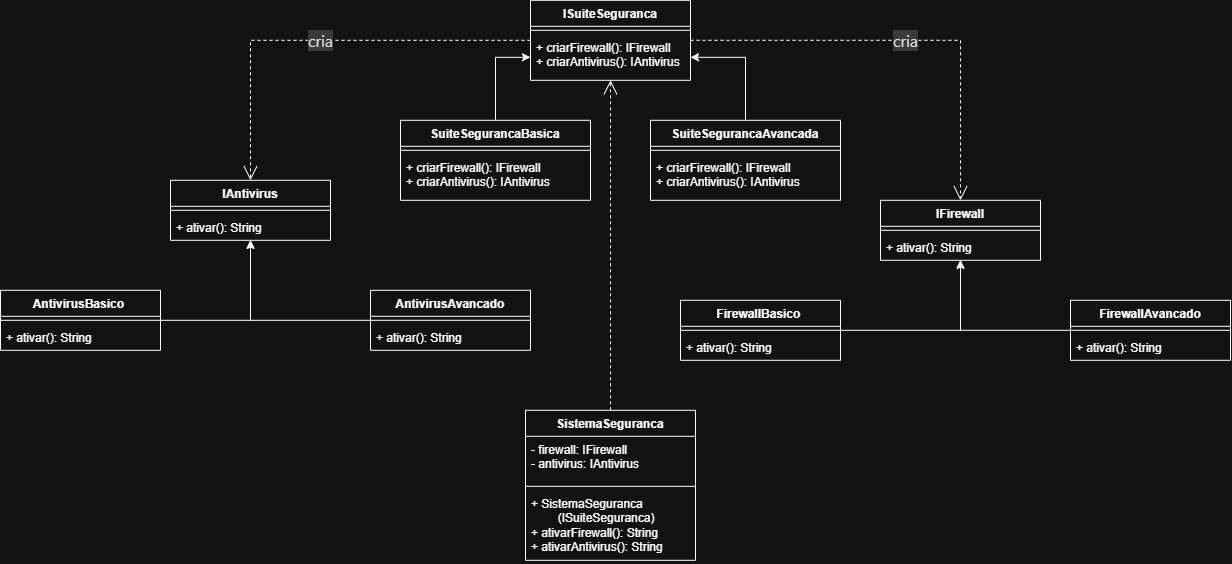

The diagram above was exported from draw.io. Its source (the exported page's mxGraphModel, read from the mxfile embedded in the PNG):
<mxGraphModel dx="2128" dy="663" grid="1" gridSize="10" guides="1" tooltips="1" connect="1" arrows="1" fold="1" page="1" pageScale="1" pageWidth="827" pageHeight="1169" math="0" shadow="0">
  <root>
    <mxCell id="0" />
    <mxCell id="1" parent="0" />
    <mxCell id="l6jaD7PrL5upMzoZMhQX-1" parent="1" style="swimlane;fontStyle=1;align=center;verticalAlign=top;childLayout=stackLayout;horizontal=1;startSize=26;horizontalStack=0;resizeParent=1;resizeParentMax=0;resizeLast=0;collapsible=1;marginBottom=0;whiteSpace=wrap;html=1;" value="IFirewall" vertex="1">
      <mxGeometry height="60" width="160" x="760" y="240" as="geometry" />
    </mxCell>
    <mxCell id="l6jaD7PrL5upMzoZMhQX-3" parent="l6jaD7PrL5upMzoZMhQX-1" style="line;strokeWidth=1;fillColor=none;align=left;verticalAlign=middle;spacingTop=-1;spacingLeft=3;spacingRight=3;rotatable=0;labelPosition=right;points=[];portConstraint=eastwest;strokeColor=inherit;" value="" vertex="1">
      <mxGeometry height="8" width="160" y="26" as="geometry" />
    </mxCell>
    <mxCell id="l6jaD7PrL5upMzoZMhQX-4" parent="l6jaD7PrL5upMzoZMhQX-1" style="text;strokeColor=none;fillColor=none;align=left;verticalAlign=top;spacingLeft=4;spacingRight=4;overflow=hidden;rotatable=0;points=[[0,0.5],[1,0.5]];portConstraint=eastwest;whiteSpace=wrap;html=1;" value="+ ativar(): String" vertex="1">
      <mxGeometry height="26" width="160" y="34" as="geometry" />
    </mxCell>
    <mxCell id="l6jaD7PrL5upMzoZMhQX-5" parent="1" style="swimlane;fontStyle=1;align=center;verticalAlign=top;childLayout=stackLayout;horizontal=1;startSize=26;horizontalStack=0;resizeParent=1;resizeParentMax=0;resizeLast=0;collapsible=1;marginBottom=0;whiteSpace=wrap;html=1;" value="IAntivirus" vertex="1">
      <mxGeometry height="60" width="160" x="50" y="220" as="geometry" />
    </mxCell>
    <mxCell id="l6jaD7PrL5upMzoZMhQX-7" parent="l6jaD7PrL5upMzoZMhQX-5" style="line;strokeWidth=1;fillColor=none;align=left;verticalAlign=middle;spacingTop=-1;spacingLeft=3;spacingRight=3;rotatable=0;labelPosition=right;points=[];portConstraint=eastwest;strokeColor=inherit;" value="" vertex="1">
      <mxGeometry height="8" width="160" y="26" as="geometry" />
    </mxCell>
    <mxCell id="l6jaD7PrL5upMzoZMhQX-8" parent="l6jaD7PrL5upMzoZMhQX-5" style="text;strokeColor=none;fillColor=none;align=left;verticalAlign=top;spacingLeft=4;spacingRight=4;overflow=hidden;rotatable=0;points=[[0,0.5],[1,0.5]];portConstraint=eastwest;whiteSpace=wrap;html=1;" value="+ ativar(): String" vertex="1">
      <mxGeometry height="26" width="160" y="34" as="geometry" />
    </mxCell>
    <mxCell id="l6jaD7PrL5upMzoZMhQX-9" parent="1" style="swimlane;fontStyle=1;align=center;verticalAlign=top;childLayout=stackLayout;horizontal=1;startSize=26;horizontalStack=0;resizeParent=1;resizeParentMax=0;resizeLast=0;collapsible=1;marginBottom=0;whiteSpace=wrap;html=1;" value="ISuiteSeguranca" vertex="1">
      <mxGeometry height="80" width="160" x="410" y="40" as="geometry" />
    </mxCell>
    <mxCell id="l6jaD7PrL5upMzoZMhQX-11" parent="l6jaD7PrL5upMzoZMhQX-9" style="line;strokeWidth=1;fillColor=none;align=left;verticalAlign=middle;spacingTop=-1;spacingLeft=3;spacingRight=3;rotatable=0;labelPosition=right;points=[];portConstraint=eastwest;strokeColor=inherit;" value="" vertex="1">
      <mxGeometry height="8" width="160" y="26" as="geometry" />
    </mxCell>
    <mxCell id="l6jaD7PrL5upMzoZMhQX-12" parent="l6jaD7PrL5upMzoZMhQX-9" style="text;strokeColor=none;fillColor=none;align=left;verticalAlign=top;spacingLeft=4;spacingRight=4;overflow=hidden;rotatable=0;points=[[0,0.5],[1,0.5]];portConstraint=eastwest;whiteSpace=wrap;html=1;" value="&lt;div&gt;+ criarFirewall(): IFirewall&lt;/div&gt;&lt;div&gt;+ criarAntivirus(): IAntivirus&lt;/div&gt;" vertex="1">
      <mxGeometry height="46" width="160" y="34" as="geometry" />
    </mxCell>
    <mxCell id="l6jaD7PrL5upMzoZMhQX-42" edge="1" parent="1" source="l6jaD7PrL5upMzoZMhQX-13" style="edgeStyle=orthogonalEdgeStyle;rounded=0;orthogonalLoop=1;jettySize=auto;html=1;entryX=0;entryY=0.5;entryDx=0;entryDy=0;" target="l6jaD7PrL5upMzoZMhQX-12">
      <mxGeometry relative="1" as="geometry" />
    </mxCell>
    <mxCell id="l6jaD7PrL5upMzoZMhQX-13" parent="1" style="swimlane;fontStyle=1;align=center;verticalAlign=top;childLayout=stackLayout;horizontal=1;startSize=26;horizontalStack=0;resizeParent=1;resizeParentMax=0;resizeLast=0;collapsible=1;marginBottom=0;whiteSpace=wrap;html=1;" value="SuiteSegurancaBasica" vertex="1">
      <mxGeometry height="80" width="190" x="280" y="160" as="geometry" />
    </mxCell>
    <mxCell id="l6jaD7PrL5upMzoZMhQX-15" parent="l6jaD7PrL5upMzoZMhQX-13" style="line;strokeWidth=1;fillColor=none;align=left;verticalAlign=middle;spacingTop=-1;spacingLeft=3;spacingRight=3;rotatable=0;labelPosition=right;points=[];portConstraint=eastwest;strokeColor=inherit;" value="" vertex="1">
      <mxGeometry height="8" width="190" y="26" as="geometry" />
    </mxCell>
    <mxCell id="l6jaD7PrL5upMzoZMhQX-16" parent="l6jaD7PrL5upMzoZMhQX-13" style="text;strokeColor=none;fillColor=none;align=left;verticalAlign=top;spacingLeft=4;spacingRight=4;overflow=hidden;rotatable=0;points=[[0,0.5],[1,0.5]];portConstraint=eastwest;whiteSpace=wrap;html=1;" value="&lt;div&gt;+ criarFirewall(): IFirewall&lt;/div&gt;&lt;div&gt;+ criarAntivirus(): IAntivirus&lt;/div&gt;" vertex="1">
      <mxGeometry height="46" width="190" y="34" as="geometry" />
    </mxCell>
    <mxCell id="l6jaD7PrL5upMzoZMhQX-43" edge="1" parent="1" source="l6jaD7PrL5upMzoZMhQX-17" style="edgeStyle=orthogonalEdgeStyle;rounded=0;orthogonalLoop=1;jettySize=auto;html=1;entryX=1;entryY=0.5;entryDx=0;entryDy=0;" target="l6jaD7PrL5upMzoZMhQX-12">
      <mxGeometry relative="1" as="geometry" />
    </mxCell>
    <mxCell id="l6jaD7PrL5upMzoZMhQX-17" parent="1" style="swimlane;fontStyle=1;align=center;verticalAlign=top;childLayout=stackLayout;horizontal=1;startSize=26;horizontalStack=0;resizeParent=1;resizeParentMax=0;resizeLast=0;collapsible=1;marginBottom=0;whiteSpace=wrap;html=1;" value="SuiteSegurancaAvancada" vertex="1">
      <mxGeometry height="80" width="190" x="530" y="160" as="geometry" />
    </mxCell>
    <mxCell id="l6jaD7PrL5upMzoZMhQX-19" parent="l6jaD7PrL5upMzoZMhQX-17" style="line;strokeWidth=1;fillColor=none;align=left;verticalAlign=middle;spacingTop=-1;spacingLeft=3;spacingRight=3;rotatable=0;labelPosition=right;points=[];portConstraint=eastwest;strokeColor=inherit;" value="" vertex="1">
      <mxGeometry height="8" width="190" y="26" as="geometry" />
    </mxCell>
    <mxCell id="l6jaD7PrL5upMzoZMhQX-20" parent="l6jaD7PrL5upMzoZMhQX-17" style="text;strokeColor=none;fillColor=none;align=left;verticalAlign=top;spacingLeft=4;spacingRight=4;overflow=hidden;rotatable=0;points=[[0,0.5],[1,0.5]];portConstraint=eastwest;whiteSpace=wrap;html=1;" value="&lt;div&gt;+ criarFirewall(): IFirewall&lt;/div&gt;&lt;div&gt;+ criarAntivirus(): IAntivirus&lt;/div&gt;" vertex="1">
      <mxGeometry height="46" width="190" y="34" as="geometry" />
    </mxCell>
    <mxCell id="l6jaD7PrL5upMzoZMhQX-44" edge="1" parent="1" source="l6jaD7PrL5upMzoZMhQX-21" style="edgeStyle=orthogonalEdgeStyle;rounded=0;orthogonalLoop=1;jettySize=auto;html=1;" target="l6jaD7PrL5upMzoZMhQX-5">
      <mxGeometry relative="1" as="geometry" />
    </mxCell>
    <mxCell id="l6jaD7PrL5upMzoZMhQX-21" parent="1" style="swimlane;fontStyle=1;align=center;verticalAlign=top;childLayout=stackLayout;horizontal=1;startSize=26;horizontalStack=0;resizeParent=1;resizeParentMax=0;resizeLast=0;collapsible=1;marginBottom=0;whiteSpace=wrap;html=1;" value="AntivirusBasico&amp;nbsp;" vertex="1">
      <mxGeometry height="60" width="160" x="-120" y="330" as="geometry" />
    </mxCell>
    <mxCell id="l6jaD7PrL5upMzoZMhQX-23" parent="l6jaD7PrL5upMzoZMhQX-21" style="line;strokeWidth=1;fillColor=none;align=left;verticalAlign=middle;spacingTop=-1;spacingLeft=3;spacingRight=3;rotatable=0;labelPosition=right;points=[];portConstraint=eastwest;strokeColor=inherit;" value="" vertex="1">
      <mxGeometry height="8" width="160" y="26" as="geometry" />
    </mxCell>
    <mxCell id="l6jaD7PrL5upMzoZMhQX-24" parent="l6jaD7PrL5upMzoZMhQX-21" style="text;strokeColor=none;fillColor=none;align=left;verticalAlign=top;spacingLeft=4;spacingRight=4;overflow=hidden;rotatable=0;points=[[0,0.5],[1,0.5]];portConstraint=eastwest;whiteSpace=wrap;html=1;" value="+ ativar(): String" vertex="1">
      <mxGeometry height="26" width="160" y="34" as="geometry" />
    </mxCell>
    <mxCell id="l6jaD7PrL5upMzoZMhQX-25" parent="1" style="swimlane;fontStyle=1;align=center;verticalAlign=top;childLayout=stackLayout;horizontal=1;startSize=26;horizontalStack=0;resizeParent=1;resizeParentMax=0;resizeLast=0;collapsible=1;marginBottom=0;whiteSpace=wrap;html=1;" value="AntivirusAvancado" vertex="1">
      <mxGeometry height="60" width="160" x="250" y="330" as="geometry" />
    </mxCell>
    <mxCell id="l6jaD7PrL5upMzoZMhQX-27" parent="l6jaD7PrL5upMzoZMhQX-25" style="line;strokeWidth=1;fillColor=none;align=left;verticalAlign=middle;spacingTop=-1;spacingLeft=3;spacingRight=3;rotatable=0;labelPosition=right;points=[];portConstraint=eastwest;strokeColor=inherit;" value="" vertex="1">
      <mxGeometry height="8" width="160" y="26" as="geometry" />
    </mxCell>
    <mxCell id="l6jaD7PrL5upMzoZMhQX-28" parent="l6jaD7PrL5upMzoZMhQX-25" style="text;strokeColor=none;fillColor=none;align=left;verticalAlign=top;spacingLeft=4;spacingRight=4;overflow=hidden;rotatable=0;points=[[0,0.5],[1,0.5]];portConstraint=eastwest;whiteSpace=wrap;html=1;" value="+ ativar(): String" vertex="1">
      <mxGeometry height="26" width="160" y="34" as="geometry" />
    </mxCell>
    <mxCell id="l6jaD7PrL5upMzoZMhQX-46" edge="1" parent="1" source="l6jaD7PrL5upMzoZMhQX-29" style="edgeStyle=orthogonalEdgeStyle;rounded=0;orthogonalLoop=1;jettySize=auto;html=1;" target="l6jaD7PrL5upMzoZMhQX-1">
      <mxGeometry relative="1" as="geometry" />
    </mxCell>
    <mxCell id="l6jaD7PrL5upMzoZMhQX-29" parent="1" style="swimlane;fontStyle=1;align=center;verticalAlign=top;childLayout=stackLayout;horizontal=1;startSize=26;horizontalStack=0;resizeParent=1;resizeParentMax=0;resizeLast=0;collapsible=1;marginBottom=0;whiteSpace=wrap;html=1;" value="FirewallBasico&amp;nbsp;" vertex="1">
      <mxGeometry height="60" width="160" x="560" y="340" as="geometry" />
    </mxCell>
    <mxCell id="l6jaD7PrL5upMzoZMhQX-31" parent="l6jaD7PrL5upMzoZMhQX-29" style="line;strokeWidth=1;fillColor=none;align=left;verticalAlign=middle;spacingTop=-1;spacingLeft=3;spacingRight=3;rotatable=0;labelPosition=right;points=[];portConstraint=eastwest;strokeColor=inherit;" value="" vertex="1">
      <mxGeometry height="8" width="160" y="26" as="geometry" />
    </mxCell>
    <mxCell id="l6jaD7PrL5upMzoZMhQX-32" parent="l6jaD7PrL5upMzoZMhQX-29" style="text;strokeColor=none;fillColor=none;align=left;verticalAlign=top;spacingLeft=4;spacingRight=4;overflow=hidden;rotatable=0;points=[[0,0.5],[1,0.5]];portConstraint=eastwest;whiteSpace=wrap;html=1;" value="+ ativar(): String" vertex="1">
      <mxGeometry height="26" width="160" y="34" as="geometry" />
    </mxCell>
    <mxCell id="l6jaD7PrL5upMzoZMhQX-47" edge="1" parent="1" source="l6jaD7PrL5upMzoZMhQX-33" style="edgeStyle=orthogonalEdgeStyle;rounded=0;orthogonalLoop=1;jettySize=auto;html=1;" target="l6jaD7PrL5upMzoZMhQX-1">
      <mxGeometry relative="1" as="geometry" />
    </mxCell>
    <mxCell id="l6jaD7PrL5upMzoZMhQX-33" parent="1" style="swimlane;fontStyle=1;align=center;verticalAlign=top;childLayout=stackLayout;horizontal=1;startSize=26;horizontalStack=0;resizeParent=1;resizeParentMax=0;resizeLast=0;collapsible=1;marginBottom=0;whiteSpace=wrap;html=1;" value="FirewallAvancado" vertex="1">
      <mxGeometry height="60" width="160" x="950" y="340" as="geometry" />
    </mxCell>
    <mxCell id="l6jaD7PrL5upMzoZMhQX-35" parent="l6jaD7PrL5upMzoZMhQX-33" style="line;strokeWidth=1;fillColor=none;align=left;verticalAlign=middle;spacingTop=-1;spacingLeft=3;spacingRight=3;rotatable=0;labelPosition=right;points=[];portConstraint=eastwest;strokeColor=inherit;" value="" vertex="1">
      <mxGeometry height="8" width="160" y="26" as="geometry" />
    </mxCell>
    <mxCell id="l6jaD7PrL5upMzoZMhQX-36" parent="l6jaD7PrL5upMzoZMhQX-33" style="text;strokeColor=none;fillColor=none;align=left;verticalAlign=top;spacingLeft=4;spacingRight=4;overflow=hidden;rotatable=0;points=[[0,0.5],[1,0.5]];portConstraint=eastwest;whiteSpace=wrap;html=1;" value="+ ativar(): String" vertex="1">
      <mxGeometry height="26" width="160" y="34" as="geometry" />
    </mxCell>
    <mxCell id="l6jaD7PrL5upMzoZMhQX-38" parent="1" style="swimlane;fontStyle=1;align=center;verticalAlign=top;childLayout=stackLayout;horizontal=1;startSize=26;horizontalStack=0;resizeParent=1;resizeParentMax=0;resizeLast=0;collapsible=1;marginBottom=0;whiteSpace=wrap;html=1;" value="SistemaSeguranca" vertex="1">
      <mxGeometry height="150" width="170" x="405" y="450" as="geometry" />
    </mxCell>
    <mxCell id="l6jaD7PrL5upMzoZMhQX-39" parent="l6jaD7PrL5upMzoZMhQX-38" style="text;strokeColor=none;fillColor=none;align=left;verticalAlign=top;spacingLeft=4;spacingRight=4;overflow=hidden;rotatable=0;points=[[0,0.5],[1,0.5]];portConstraint=eastwest;whiteSpace=wrap;html=1;" value="&lt;div&gt;- firewall: IFirewall&lt;/div&gt;&lt;div&gt;- antivirus: IAntivirus&lt;/div&gt;" vertex="1">
      <mxGeometry height="46" width="170" y="26" as="geometry" />
    </mxCell>
    <mxCell id="l6jaD7PrL5upMzoZMhQX-40" parent="l6jaD7PrL5upMzoZMhQX-38" style="line;strokeWidth=1;fillColor=none;align=left;verticalAlign=middle;spacingTop=-1;spacingLeft=3;spacingRight=3;rotatable=0;labelPosition=right;points=[];portConstraint=eastwest;strokeColor=inherit;" value="" vertex="1">
      <mxGeometry height="8" width="170" y="72" as="geometry" />
    </mxCell>
    <mxCell id="l6jaD7PrL5upMzoZMhQX-41" parent="l6jaD7PrL5upMzoZMhQX-38" style="text;strokeColor=none;fillColor=none;align=left;verticalAlign=top;spacingLeft=4;spacingRight=4;overflow=hidden;rotatable=0;points=[[0,0.5],[1,0.5]];portConstraint=eastwest;whiteSpace=wrap;html=1;" value="&lt;div&gt;+ SistemaSeguranca&lt;/div&gt;&lt;div&gt;&lt;span style=&quot;white-space: pre;&quot;&gt;&#09;&lt;/span&gt;(ISuiteSeguranca)&lt;/div&gt;&lt;div&gt;+ ativarFirewall(): String&lt;/div&gt;&lt;div&gt;+ ativarAntivirus(): String&lt;/div&gt;" vertex="1">
      <mxGeometry height="70" width="170" y="80" as="geometry" />
    </mxCell>
    <mxCell id="l6jaD7PrL5upMzoZMhQX-45" edge="1" parent="1" source="l6jaD7PrL5upMzoZMhQX-25" style="edgeStyle=orthogonalEdgeStyle;rounded=0;orthogonalLoop=1;jettySize=auto;html=1;entryX=0.5;entryY=1;entryDx=0;entryDy=0;" target="l6jaD7PrL5upMzoZMhQX-5">
      <mxGeometry relative="1" as="geometry">
        <mxPoint x="130" y="300" as="targetPoint" />
      </mxGeometry>
    </mxCell>
    <mxCell id="l6jaD7PrL5upMzoZMhQX-50" edge="1" parent="1" source="l6jaD7PrL5upMzoZMhQX-9" style="endArrow=open;endSize=12;dashed=1;html=1;rounded=0;exitX=0;exitY=0.5;exitDx=0;exitDy=0;entryX=0.5;entryY=0;entryDx=0;entryDy=0;" target="l6jaD7PrL5upMzoZMhQX-5" value="&lt;div style=&quot;text-align: start;&quot;&gt;&lt;font color=&quot;#141518&quot; face=&quot;system-ui, ui-sans-serif, -apple-system, BlinkMacSystemFont, Inter, NotoSansHans, sans-serif&quot;&gt;&lt;span style=&quot;font-size: 16px; white-space: pre-line; background-color: rgb(208, 208, 208);&quot;&gt;cria&lt;/span&gt;&lt;/font&gt;&lt;/div&gt;">
      <mxGeometry relative="1" width="160" as="geometry">
        <Array as="points">
          <mxPoint x="130" y="80" />
        </Array>
        <mxPoint x="430" y="310" as="sourcePoint" />
        <mxPoint x="590" y="310" as="targetPoint" />
      </mxGeometry>
    </mxCell>
    <mxCell id="l6jaD7PrL5upMzoZMhQX-51" edge="1" parent="1" source="l6jaD7PrL5upMzoZMhQX-9" style="endArrow=open;endSize=12;dashed=1;html=1;rounded=0;exitX=1;exitY=0.5;exitDx=0;exitDy=0;entryX=0.5;entryY=0;entryDx=0;entryDy=0;" target="l6jaD7PrL5upMzoZMhQX-1" value="&lt;div style=&quot;text-align: start;&quot;&gt;&lt;font color=&quot;#141518&quot; face=&quot;system-ui, ui-sans-serif, -apple-system, BlinkMacSystemFont, Inter, NotoSansHans, sans-serif&quot;&gt;&lt;span style=&quot;font-size: 16px; white-space: pre-line; background-color: rgb(208, 208, 208);&quot;&gt;cria&lt;/span&gt;&lt;/font&gt;&lt;/div&gt;">
      <mxGeometry relative="1" width="160" as="geometry">
        <Array as="points">
          <mxPoint x="840" y="80" />
        </Array>
        <mxPoint x="1000" y="90" as="sourcePoint" />
        <mxPoint x="720" y="230" as="targetPoint" />
      </mxGeometry>
    </mxCell>
    <mxCell id="p7sMbZNOeH0fpkRmndRx-5" edge="1" parent="1" source="l6jaD7PrL5upMzoZMhQX-38" style="endArrow=open;endSize=12;dashed=1;html=1;rounded=0;exitX=0.5;exitY=0;exitDx=0;exitDy=0;" target="l6jaD7PrL5upMzoZMhQX-12" value="">
      <mxGeometry relative="1" width="160" as="geometry">
        <mxPoint x="420" y="320" as="sourcePoint" />
        <mxPoint x="580" y="320" as="targetPoint" />
      </mxGeometry>
    </mxCell>
  </root>
</mxGraphModel>